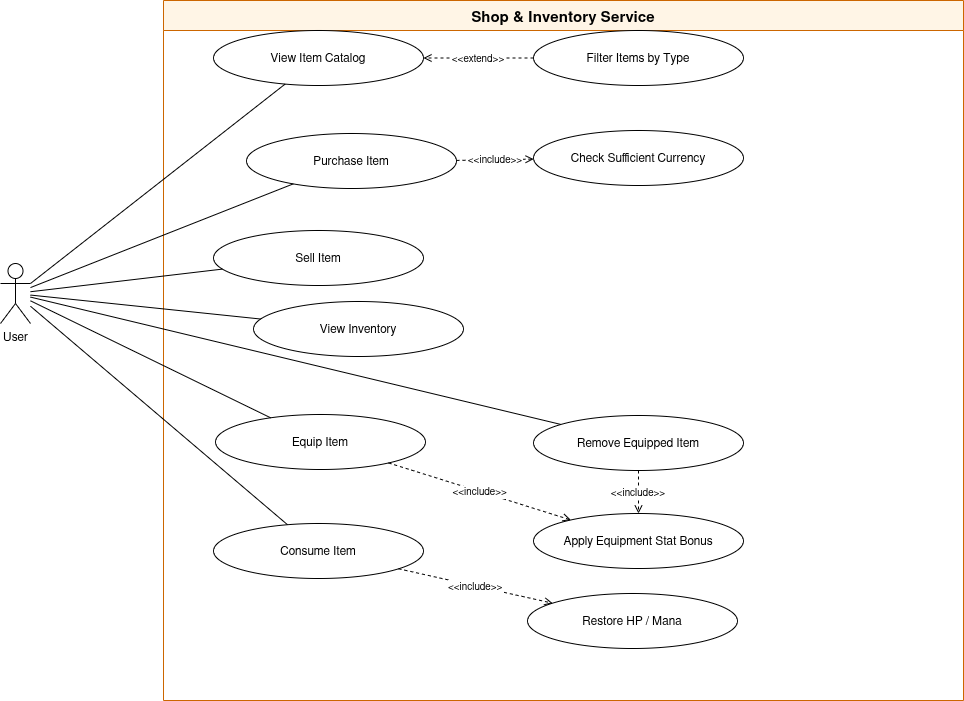

The diagram above was exported from draw.io. Its source (the exported page's mxGraphModel, read from the mxfile embedded in the PNG):
<mxGraphModel dx="1497" dy="738" grid="0" gridSize="10" guides="1" tooltips="1" connect="1" arrows="1" fold="1" page="0" pageScale="1" pageWidth="1100" pageHeight="780" math="0" shadow="0">
  <root>
    <mxCell id="0" />
    <mxCell id="1" parent="0" />
    <mxCell id="sys" parent="1" style="swimlane;startSize=30;fontStyle=1;fontSize=15;strokeColor=#CC6600;fillColor=#FFF5E6;" value="Shop &amp; Inventory Service" vertex="1">
      <mxGeometry height="700" width="800" x="160" y="40" as="geometry" />
    </mxCell>
    <mxCell id="uc_view_inventory" parent="sys" style="ellipse;whiteSpace=wrap;html=1;fontSize=12;" value="View Inventory" vertex="1">
      <mxGeometry height="55" width="210" x="90" y="301" as="geometry" />
    </mxCell>
    <mxCell id="uc_apply_bonus" parent="sys" style="ellipse;whiteSpace=wrap;html=1;fontSize=12;" value="Apply Equipment Stat Bonus" vertex="1">
      <mxGeometry height="55" width="210" x="370" y="513" as="geometry" />
    </mxCell>
    <mxCell id="uc_restore_stat" parent="sys" style="ellipse;whiteSpace=wrap;html=1;fontSize=12;" value="Restore HP / Mana" vertex="1">
      <mxGeometry height="55" width="210" x="364" y="593" as="geometry" />
    </mxCell>
    <mxCell id="uc_purchase_item" parent="sys" style="ellipse;whiteSpace=wrap;html=1;fontSize=12;" value="Purchase Item" vertex="1">
      <mxGeometry height="55" width="210" x="83" y="133" as="geometry" />
    </mxCell>
    <mxCell id="uc_equip_item" parent="sys" style="ellipse;whiteSpace=wrap;html=1;fontSize=12;" value="Equip Item" vertex="1">
      <mxGeometry height="55" width="210" x="52" y="414" as="geometry" />
    </mxCell>
    <mxCell id="inc2" edge="1" parent="sys" source="uc_equip_item" style="endArrow=open;endFill=0;dashed=1;fontSize=10;" target="uc_apply_bonus" value="&lt;&lt;include&gt;&gt;">
      <mxGeometry relative="1" as="geometry" />
    </mxCell>
    <mxCell id="uc_consume_item" parent="sys" style="ellipse;whiteSpace=wrap;html=1;fontSize=12;" value="Consume Item" vertex="1">
      <mxGeometry height="55" width="210" x="50" y="523" as="geometry" />
    </mxCell>
    <mxCell id="inc4" edge="1" parent="sys" source="uc_consume_item" style="endArrow=open;endFill=0;dashed=1;fontSize=10;" target="uc_restore_stat" value="&lt;&lt;include&gt;&gt;">
      <mxGeometry relative="1" as="geometry" />
    </mxCell>
    <mxCell id="uc_view_catalog" parent="1" style="ellipse;whiteSpace=wrap;html=1;fontSize=12;" value="View Item Catalog" vertex="1">
      <mxGeometry height="55" width="210" x="210" y="70" as="geometry" />
    </mxCell>
    <mxCell id="uc_filter_items" parent="1" style="ellipse;whiteSpace=wrap;html=1;fontSize=12;" value="Filter Items by Type" vertex="1">
      <mxGeometry height="55" width="210" x="530" y="70" as="geometry" />
    </mxCell>
    <mxCell id="uc_check_currency" parent="1" style="ellipse;whiteSpace=wrap;html=1;fontSize=12;" value="Check Sufficient Currency" vertex="1">
      <mxGeometry height="55" width="210" x="530" y="170" as="geometry" />
    </mxCell>
    <mxCell id="uc_sell_item" parent="1" style="ellipse;whiteSpace=wrap;html=1;fontSize=12;" value="Sell Item" vertex="1">
      <mxGeometry height="55" width="210" x="210" y="270" as="geometry" />
    </mxCell>
    <mxCell id="uc_remove_item" parent="1" style="ellipse;whiteSpace=wrap;html=1;fontSize=12;" value="Remove Equipped Item" vertex="1">
      <mxGeometry height="55" width="210" x="530" y="455" as="geometry" />
    </mxCell>
    <mxCell id="e1" edge="1" parent="1" source="DnbMlvyO_npd4AXFdfv9-1" style="endArrow=none;exitX=1;exitY=0.3333333333333333;exitDx=0;exitDy=0;exitPerimeter=0;" target="uc_view_catalog">
      <mxGeometry relative="1" as="geometry" />
    </mxCell>
    <mxCell id="e2" edge="1" parent="1" source="DnbMlvyO_npd4AXFdfv9-1" style="endArrow=none;" target="uc_purchase_item">
      <mxGeometry relative="1" as="geometry" />
    </mxCell>
    <mxCell id="e3" edge="1" parent="1" source="DnbMlvyO_npd4AXFdfv9-1" style="endArrow=none;" target="uc_sell_item">
      <mxGeometry relative="1" as="geometry" />
    </mxCell>
    <mxCell id="e4" edge="1" parent="1" source="DnbMlvyO_npd4AXFdfv9-1" style="endArrow=none;" target="uc_view_inventory">
      <mxGeometry relative="1" as="geometry" />
    </mxCell>
    <mxCell id="e5" edge="1" parent="1" source="DnbMlvyO_npd4AXFdfv9-1" style="endArrow=none;" target="uc_equip_item">
      <mxGeometry relative="1" as="geometry" />
    </mxCell>
    <mxCell id="e6" edge="1" parent="1" source="DnbMlvyO_npd4AXFdfv9-1" style="endArrow=none;" target="uc_consume_item">
      <mxGeometry relative="1" as="geometry" />
    </mxCell>
    <mxCell id="e7" edge="1" parent="1" source="DnbMlvyO_npd4AXFdfv9-1" style="endArrow=none;" target="uc_remove_item">
      <mxGeometry relative="1" as="geometry" />
    </mxCell>
    <mxCell id="ext1" edge="1" parent="1" source="uc_filter_items" style="endArrow=open;endFill=0;dashed=1;fontSize=10;" target="uc_view_catalog" value="&lt;&lt;extend&gt;&gt;">
      <mxGeometry relative="1" as="geometry" />
    </mxCell>
    <mxCell id="inc1" edge="1" parent="1" source="uc_purchase_item" style="endArrow=open;endFill=0;dashed=1;fontSize=10;" target="uc_check_currency" value="&lt;&lt;include&gt;&gt;">
      <mxGeometry relative="1" as="geometry" />
    </mxCell>
    <mxCell id="inc3" edge="1" parent="1" source="uc_remove_item" style="endArrow=open;endFill=0;dashed=1;fontSize=10;" target="uc_apply_bonus" value="&lt;&lt;include&gt;&gt;">
      <mxGeometry relative="1" as="geometry" />
    </mxCell>
    <mxCell id="DnbMlvyO_npd4AXFdfv9-1" parent="1" style="shape=umlActor;verticalLabelPosition=bottom;verticalAlign=top;html=1;outlineConnect=0;" value="User" vertex="1">
      <mxGeometry height="60" width="30" x="-3" y="303" as="geometry" />
    </mxCell>
  </root>
</mxGraphModel>